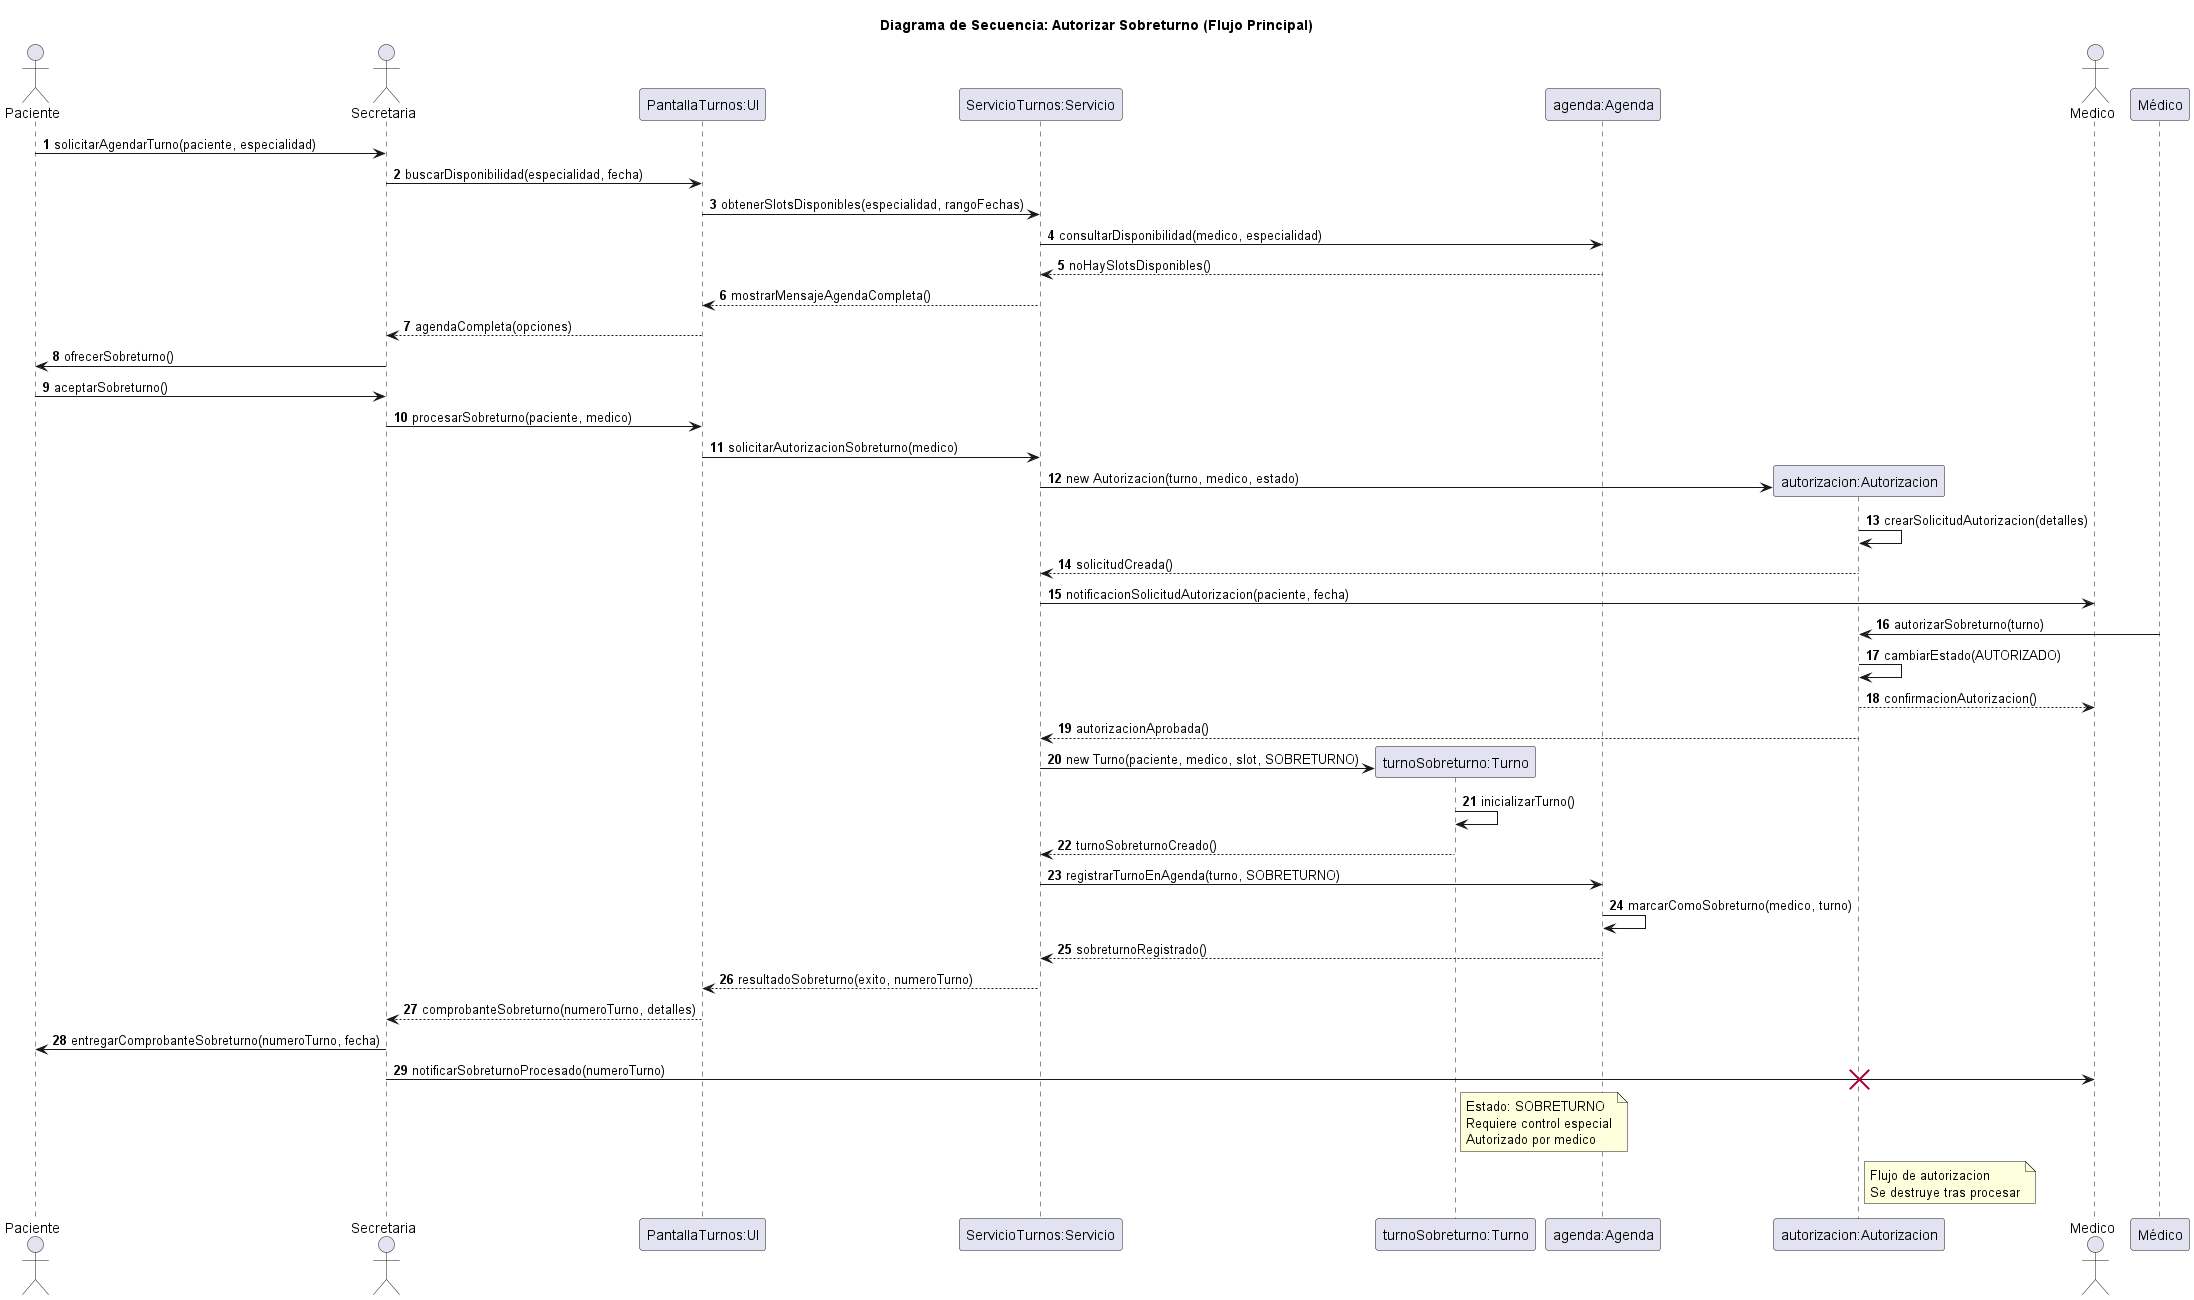

The diagram above was rendered by PlantUML. Its source (embedded in the PNG):
@startuml 05-secuencia-autorizar-sobreturno-flujo-principal-04
title Diagrama de Secuencia: Autorizar Sobreturno (Flujo Principal)

actor Paciente
actor Secretaria
participant "PantallaTurnos:UI" as UI
participant "ServicioTurnos:Servicio" as Servicio
participant "turnoSobreturno:Turno" as Turno
participant "agenda:Agenda" as Agenda
participant "autorizacion:Autorizacion" as Auth
actor Medico

autonumber

Paciente -> Secretaria: solicitarAgendarTurno(paciente, especialidad)
Secretaria -> UI: buscarDisponibilidad(especialidad, fecha)
UI -> Servicio: obtenerSlotsDisponibles(especialidad, rangoFechas)
Servicio -> Agenda: consultarDisponibilidad(medico, especialidad)
Agenda --> Servicio: noHaySlotsDisponibles()
Servicio --> UI: mostrarMensajeAgendaCompleta()
UI --> Secretaria: agendaCompleta(opciones)
Secretaria -> Paciente: ofrecerSobreturno()
Paciente -> Secretaria: aceptarSobreturno()
Secretaria -> UI: procesarSobreturno(paciente, medico)
UI -> Servicio: solicitarAutorizacionSobreturno(medico)
create Auth
Servicio -> Auth: new Autorizacion(turno, medico, estado)
Auth -> Auth: crearSolicitudAutorizacion(detalles)
Auth --> Servicio: solicitudCreada()
Servicio -> Medico: notificacionSolicitudAutorizacion(paciente, fecha)
Médico -> Auth: autorizarSobreturno(turno)
Auth -> Auth: cambiarEstado(AUTORIZADO)
Auth --> Medico: confirmacionAutorizacion()
Auth --> Servicio: autorizacionAprobada()
create Turno
Servicio -> Turno: new Turno(paciente, medico, slot, SOBRETURNO)
Turno -> Turno: inicializarTurno()
Turno --> Servicio: turnoSobreturnoCreado()
Servicio -> Agenda: registrarTurnoEnAgenda(turno, SOBRETURNO)
Agenda -> Agenda: marcarComoSobreturno(medico, turno)
Agenda --> Servicio: sobreturnoRegistrado()
Servicio --> UI: resultadoSobreturno(exito, numeroTurno)
UI --> Secretaria: comprobanteSobreturno(numeroTurno, detalles)
Secretaria -> Paciente: entregarComprobanteSobreturno(numeroTurno, fecha)
Secretaria -> Medico: notificarSobreturnoProcesado(numeroTurno)

note right of Turno
  Estado: SOBRETURNO
  Requiere control especial
  Autorizado por medico
end note

note right of Auth
  Flujo de autorizacion
  Se destruye tras procesar
end note

destroy Auth

@enduml